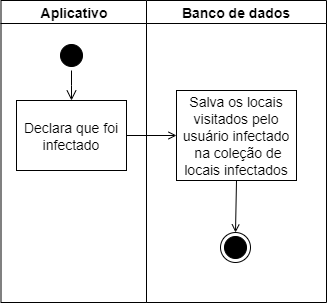

The diagram above was exported from draw.io. Its source (the exported page's mxGraphModel, read from the mxfile embedded in the PNG):
<mxGraphModel dx="1102" dy="574" grid="1" gridSize="10" guides="1" tooltips="1" connect="1" arrows="1" fold="1" page="1" pageScale="1" pageWidth="827" pageHeight="1169" math="0" shadow="0">
  <root>
    <mxCell id="0" />
    <mxCell id="1" parent="0" />
    <mxCell id="an0W_YcOihBFUvGOlSQx-1" value="Aplicativo" style="swimlane;whiteSpace=wrap;fontSize=14;" parent="1" vertex="1">
      <mxGeometry x="164.5" y="128" width="145.5" height="302" as="geometry" />
    </mxCell>
    <mxCell id="an0W_YcOihBFUvGOlSQx-2" value="" style="ellipse;shape=startState;fillColor=#000000;" parent="an0W_YcOihBFUvGOlSQx-1" vertex="1">
      <mxGeometry x="55.5" y="40" width="30" height="30" as="geometry" />
    </mxCell>
    <mxCell id="an0W_YcOihBFUvGOlSQx-3" value="" style="edgeStyle=elbowEdgeStyle;elbow=horizontal;verticalAlign=bottom;endArrow=open;endSize=8;endFill=1;rounded=0" parent="an0W_YcOihBFUvGOlSQx-1" source="an0W_YcOihBFUvGOlSQx-2" target="an0W_YcOihBFUvGOlSQx-4" edge="1">
      <mxGeometry x="55.5" y="40" as="geometry">
        <mxPoint x="70.5" y="110" as="targetPoint" />
      </mxGeometry>
    </mxCell>
    <mxCell id="an0W_YcOihBFUvGOlSQx-4" value="Declara que foi&#10;infectado" style="fontSize=14;" parent="an0W_YcOihBFUvGOlSQx-1" vertex="1">
      <mxGeometry x="15.5" y="100" width="110" height="70" as="geometry" />
    </mxCell>
    <mxCell id="an0W_YcOihBFUvGOlSQx-5" value="Banco de dados" style="swimlane;whiteSpace=wrap;fontSize=14;" parent="1" vertex="1">
      <mxGeometry x="310" y="128" width="180" height="302" as="geometry" />
    </mxCell>
    <mxCell id="an0W_YcOihBFUvGOlSQx-6" value="Salva os locais&#10;visitados pelo&#10;usuário infectado&#10; na coleção de &#10;locais infectados" style="fontSize=14;" parent="an0W_YcOihBFUvGOlSQx-5" vertex="1">
      <mxGeometry x="30" y="90" width="120" height="90" as="geometry" />
    </mxCell>
    <mxCell id="L3nMguMouhGTl_oSxozs-1" value="" style="ellipse;shape=endState;fillColor=#000000;" parent="an0W_YcOihBFUvGOlSQx-5" vertex="1">
      <mxGeometry x="74" y="232" width="30" height="30" as="geometry" />
    </mxCell>
    <mxCell id="L3nMguMouhGTl_oSxozs-2" value="" style="endArrow=open;endFill=1;rounded=0;entryX=0.5;entryY=0;entryDx=0;entryDy=0;exitX=0.5;exitY=1;exitDx=0;exitDy=0;" parent="an0W_YcOihBFUvGOlSQx-5" source="an0W_YcOihBFUvGOlSQx-6" target="L3nMguMouhGTl_oSxozs-1" edge="1">
      <mxGeometry relative="1" as="geometry">
        <mxPoint x="315" y="292" as="sourcePoint" />
        <mxPoint x="315" y="322" as="targetPoint" />
      </mxGeometry>
    </mxCell>
    <mxCell id="an0W_YcOihBFUvGOlSQx-11" value="" style="endArrow=open;endFill=1;rounded=0;exitX=1;exitY=0.5;exitDx=0;exitDy=0;entryX=0;entryY=0.5;entryDx=0;entryDy=0;" parent="1" source="an0W_YcOihBFUvGOlSQx-4" target="an0W_YcOihBFUvGOlSQx-6" edge="1">
      <mxGeometry relative="1" as="geometry" />
    </mxCell>
  </root>
</mxGraphModel>